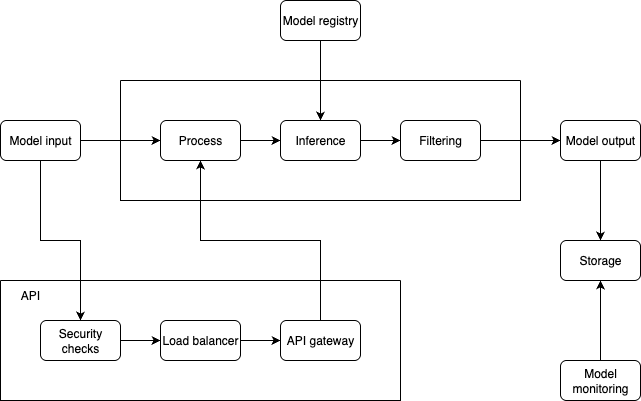

The diagram above was exported from draw.io. Its source (the exported page's mxGraphModel, read from the mxfile embedded in the PNG):
<mxGraphModel dx="976" dy="563" grid="1" gridSize="10" guides="1" tooltips="1" connect="1" arrows="1" fold="1" page="1" pageScale="1" pageWidth="850" pageHeight="1100" math="0" shadow="0">
  <root>
    <mxCell id="0" />
    <mxCell id="1" parent="0" />
    <mxCell id="npTFrT4JdzMl8Mm1a12r-3" style="edgeStyle=orthogonalEdgeStyle;rounded=0;orthogonalLoop=1;jettySize=auto;html=1;exitX=1;exitY=0.5;exitDx=0;exitDy=0;entryX=0;entryY=0.5;entryDx=0;entryDy=0;" edge="1" parent="1" source="npTFrT4JdzMl8Mm1a12r-1" target="npTFrT4JdzMl8Mm1a12r-2">
      <mxGeometry relative="1" as="geometry" />
    </mxCell>
    <mxCell id="npTFrT4JdzMl8Mm1a12r-26" style="edgeStyle=orthogonalEdgeStyle;rounded=0;orthogonalLoop=1;jettySize=auto;html=1;exitX=0.5;exitY=1;exitDx=0;exitDy=0;entryX=0.5;entryY=0;entryDx=0;entryDy=0;" edge="1" parent="1" source="npTFrT4JdzMl8Mm1a12r-1" target="npTFrT4JdzMl8Mm1a12r-16">
      <mxGeometry relative="1" as="geometry" />
    </mxCell>
    <mxCell id="npTFrT4JdzMl8Mm1a12r-1" value="Model input" style="rounded=1;whiteSpace=wrap;html=1;" vertex="1" parent="1">
      <mxGeometry x="80" y="160" width="80" height="40" as="geometry" />
    </mxCell>
    <mxCell id="npTFrT4JdzMl8Mm1a12r-10" style="edgeStyle=orthogonalEdgeStyle;rounded=0;orthogonalLoop=1;jettySize=auto;html=1;exitX=1;exitY=0.5;exitDx=0;exitDy=0;entryX=0;entryY=0.5;entryDx=0;entryDy=0;" edge="1" parent="1" source="npTFrT4JdzMl8Mm1a12r-2" target="npTFrT4JdzMl8Mm1a12r-4">
      <mxGeometry relative="1" as="geometry" />
    </mxCell>
    <mxCell id="npTFrT4JdzMl8Mm1a12r-2" value="Process" style="rounded=1;whiteSpace=wrap;html=1;" vertex="1" parent="1">
      <mxGeometry x="240" y="160" width="80" height="40" as="geometry" />
    </mxCell>
    <mxCell id="npTFrT4JdzMl8Mm1a12r-11" style="edgeStyle=orthogonalEdgeStyle;rounded=0;orthogonalLoop=1;jettySize=auto;html=1;exitX=0.5;exitY=1;exitDx=0;exitDy=0;entryX=0.5;entryY=0;entryDx=0;entryDy=0;" edge="1" parent="1" source="npTFrT4JdzMl8Mm1a12r-5" target="npTFrT4JdzMl8Mm1a12r-4">
      <mxGeometry relative="1" as="geometry" />
    </mxCell>
    <mxCell id="npTFrT4JdzMl8Mm1a12r-5" value="Model registry" style="rounded=1;whiteSpace=wrap;html=1;" vertex="1" parent="1">
      <mxGeometry x="360" y="40" width="80" height="40" as="geometry" />
    </mxCell>
    <mxCell id="npTFrT4JdzMl8Mm1a12r-13" style="edgeStyle=orthogonalEdgeStyle;rounded=0;orthogonalLoop=1;jettySize=auto;html=1;exitX=1;exitY=0.5;exitDx=0;exitDy=0;entryX=0;entryY=0.5;entryDx=0;entryDy=0;" edge="1" parent="1" source="npTFrT4JdzMl8Mm1a12r-6" target="npTFrT4JdzMl8Mm1a12r-7">
      <mxGeometry relative="1" as="geometry" />
    </mxCell>
    <mxCell id="npTFrT4JdzMl8Mm1a12r-14" style="edgeStyle=orthogonalEdgeStyle;rounded=0;orthogonalLoop=1;jettySize=auto;html=1;exitX=0.5;exitY=1;exitDx=0;exitDy=0;entryX=0.5;entryY=0;entryDx=0;entryDy=0;" edge="1" parent="1" source="npTFrT4JdzMl8Mm1a12r-7" target="npTFrT4JdzMl8Mm1a12r-8">
      <mxGeometry relative="1" as="geometry" />
    </mxCell>
    <mxCell id="npTFrT4JdzMl8Mm1a12r-7" value="Model output" style="rounded=1;whiteSpace=wrap;html=1;" vertex="1" parent="1">
      <mxGeometry x="640" y="160" width="80" height="40" as="geometry" />
    </mxCell>
    <mxCell id="npTFrT4JdzMl8Mm1a12r-8" value="Storage" style="rounded=1;whiteSpace=wrap;html=1;" vertex="1" parent="1">
      <mxGeometry x="640" y="280" width="80" height="40" as="geometry" />
    </mxCell>
    <mxCell id="npTFrT4JdzMl8Mm1a12r-15" style="edgeStyle=orthogonalEdgeStyle;rounded=0;orthogonalLoop=1;jettySize=auto;html=1;exitX=0.5;exitY=0;exitDx=0;exitDy=0;entryX=0.5;entryY=1;entryDx=0;entryDy=0;" edge="1" parent="1" source="npTFrT4JdzMl8Mm1a12r-9" target="npTFrT4JdzMl8Mm1a12r-8">
      <mxGeometry relative="1" as="geometry" />
    </mxCell>
    <mxCell id="npTFrT4JdzMl8Mm1a12r-9" value="Model monitoring" style="rounded=1;whiteSpace=wrap;html=1;" vertex="1" parent="1">
      <mxGeometry x="640" y="400" width="80" height="40" as="geometry" />
    </mxCell>
    <mxCell id="npTFrT4JdzMl8Mm1a12r-27" style="edgeStyle=orthogonalEdgeStyle;rounded=0;orthogonalLoop=1;jettySize=auto;html=1;exitX=1;exitY=0.5;exitDx=0;exitDy=0;" edge="1" parent="1" source="npTFrT4JdzMl8Mm1a12r-16" target="npTFrT4JdzMl8Mm1a12r-18">
      <mxGeometry relative="1" as="geometry" />
    </mxCell>
    <mxCell id="npTFrT4JdzMl8Mm1a12r-16" value="Security checks" style="rounded=1;whiteSpace=wrap;html=1;" vertex="1" parent="1">
      <mxGeometry x="120" y="360" width="80" height="40" as="geometry" />
    </mxCell>
    <mxCell id="npTFrT4JdzMl8Mm1a12r-29" style="edgeStyle=orthogonalEdgeStyle;rounded=0;orthogonalLoop=1;jettySize=auto;html=1;exitX=0.5;exitY=0;exitDx=0;exitDy=0;entryX=0.5;entryY=1;entryDx=0;entryDy=0;" edge="1" parent="1" source="npTFrT4JdzMl8Mm1a12r-17" target="npTFrT4JdzMl8Mm1a12r-2">
      <mxGeometry relative="1" as="geometry" />
    </mxCell>
    <mxCell id="npTFrT4JdzMl8Mm1a12r-17" value="API gateway" style="rounded=1;whiteSpace=wrap;html=1;" vertex="1" parent="1">
      <mxGeometry x="360" y="360" width="80" height="40" as="geometry" />
    </mxCell>
    <mxCell id="npTFrT4JdzMl8Mm1a12r-28" style="edgeStyle=orthogonalEdgeStyle;rounded=0;orthogonalLoop=1;jettySize=auto;html=1;exitX=1;exitY=0.5;exitDx=0;exitDy=0;entryX=0;entryY=0.5;entryDx=0;entryDy=0;" edge="1" parent="1" source="npTFrT4JdzMl8Mm1a12r-18" target="npTFrT4JdzMl8Mm1a12r-17">
      <mxGeometry relative="1" as="geometry" />
    </mxCell>
    <mxCell id="npTFrT4JdzMl8Mm1a12r-18" value="Load balancer" style="rounded=1;whiteSpace=wrap;html=1;" vertex="1" parent="1">
      <mxGeometry x="240" y="360" width="80" height="40" as="geometry" />
    </mxCell>
    <mxCell id="npTFrT4JdzMl8Mm1a12r-20" value="" style="swimlane;startSize=0;" vertex="1" parent="1">
      <mxGeometry x="200" y="120" width="400" height="120" as="geometry" />
    </mxCell>
    <mxCell id="npTFrT4JdzMl8Mm1a12r-4" value="Inference" style="rounded=1;whiteSpace=wrap;html=1;" vertex="1" parent="npTFrT4JdzMl8Mm1a12r-20">
      <mxGeometry x="160" y="40" width="80" height="40" as="geometry" />
    </mxCell>
    <mxCell id="npTFrT4JdzMl8Mm1a12r-6" value="Filtering" style="rounded=1;whiteSpace=wrap;html=1;" vertex="1" parent="npTFrT4JdzMl8Mm1a12r-20">
      <mxGeometry x="280" y="40" width="80" height="40" as="geometry" />
    </mxCell>
    <mxCell id="npTFrT4JdzMl8Mm1a12r-12" style="edgeStyle=orthogonalEdgeStyle;rounded=0;orthogonalLoop=1;jettySize=auto;html=1;exitX=1;exitY=0.5;exitDx=0;exitDy=0;entryX=0;entryY=0.5;entryDx=0;entryDy=0;" edge="1" parent="npTFrT4JdzMl8Mm1a12r-20" source="npTFrT4JdzMl8Mm1a12r-4" target="npTFrT4JdzMl8Mm1a12r-6">
      <mxGeometry relative="1" as="geometry" />
    </mxCell>
    <mxCell id="npTFrT4JdzMl8Mm1a12r-25" value="" style="swimlane;startSize=0;" vertex="1" parent="1">
      <mxGeometry x="80" y="320" width="400" height="120" as="geometry" />
    </mxCell>
    <mxCell id="npTFrT4JdzMl8Mm1a12r-30" value="API" style="text;html=1;align=center;verticalAlign=middle;whiteSpace=wrap;rounded=0;" vertex="1" parent="npTFrT4JdzMl8Mm1a12r-25">
      <mxGeometry width="60" height="30" as="geometry" />
    </mxCell>
  </root>
</mxGraphModel>